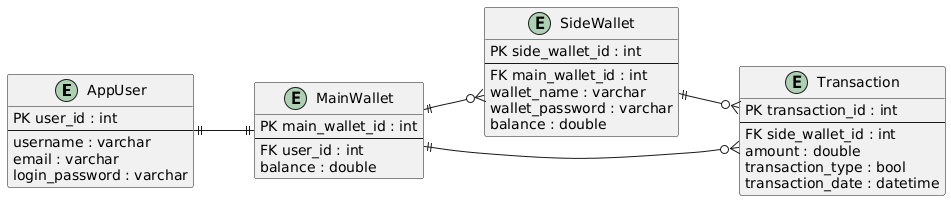

The diagram above was rendered by PlantUML. Its source (embedded in the PNG):
@startuml
left to right direction
entity AppUser {
  PK user_id : int
  --
  username : varchar
  email : varchar
  login_password : varchar
}
entity MainWallet {
  PK main_wallet_id : int
  --
  FK user_id : int
  balance : double
}
entity SideWallet {
  PK side_wallet_id : int
  --
  FK main_wallet_id : int
  wallet_name : varchar
  wallet_password : varchar
  balance : double
}
entity Transaction {
  PK transaction_id : int
  --
  FK side_wallet_id : int
  amount : double
  transaction_type : bool
  transaction_date : datetime
}
AppUser ||--|| MainWallet
MainWallet ||--o{ SideWallet
MainWallet ||--o{ Transaction
SideWallet ||--o{ Transaction
@enduml